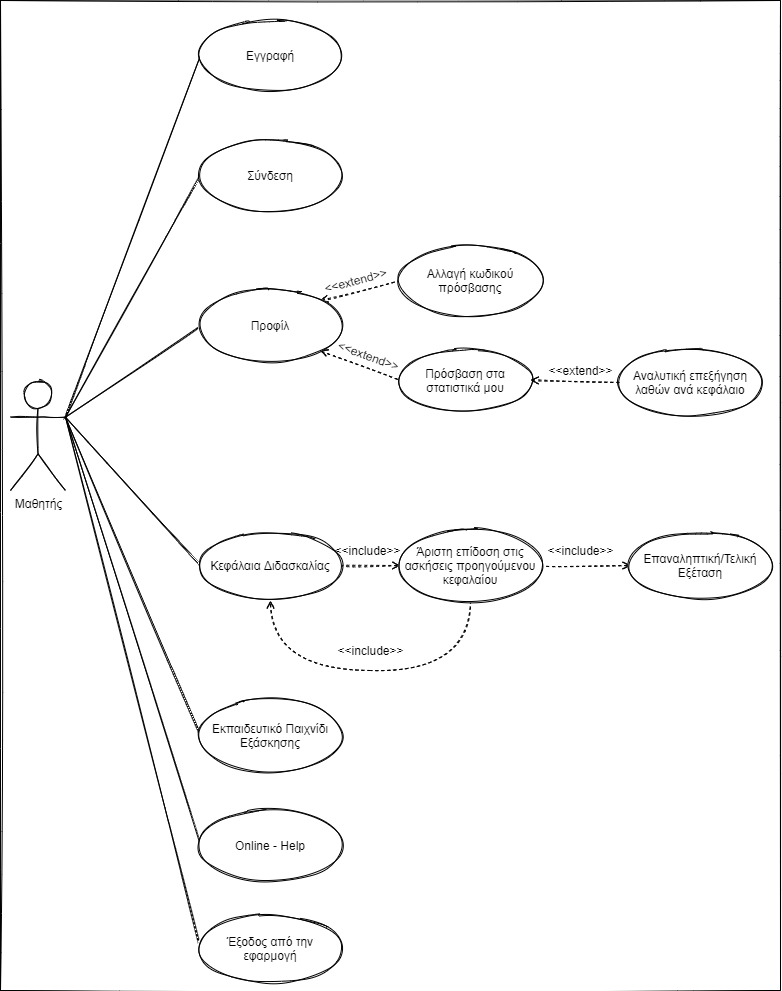

The diagram above was exported from draw.io. Its source (the exported page's mxGraphModel, read from the mxfile embedded in the PNG):
<mxGraphModel dx="1185" dy="635" grid="1" gridSize="10" guides="1" tooltips="1" connect="1" arrows="1" fold="1" page="1" pageScale="1" pageWidth="850" pageHeight="1100" background="#ffffff" math="0" shadow="0">
  <root>
    <mxCell id="0" />
    <mxCell id="1" parent="0" />
    <mxCell id="2-TnLDQApxGhKDSr--nz-52" value="" style="whiteSpace=wrap;html=1;shadow=0;sketch=1;" parent="1" vertex="1">
      <mxGeometry width="780" height="990" as="geometry" />
    </mxCell>
    <mxCell id="2-TnLDQApxGhKDSr--nz-18" style="orthogonalLoop=1;jettySize=auto;html=1;exitX=1;exitY=0.3333333333333333;exitDx=0;exitDy=0;exitPerimeter=0;entryX=0;entryY=0.5;entryDx=0;entryDy=0;endArrow=none;endFill=0;shadow=0;curved=1;sketch=1;" parent="1" source="2-TnLDQApxGhKDSr--nz-1" target="2-TnLDQApxGhKDSr--nz-4" edge="1">
      <mxGeometry relative="1" as="geometry" />
    </mxCell>
    <mxCell id="2-TnLDQApxGhKDSr--nz-1" value="Μαθητής" style="shape=umlActor;verticalLabelPosition=bottom;labelBackgroundColor=#ffffff;verticalAlign=top;html=1;shadow=0;sketch=1;" parent="1" vertex="1">
      <mxGeometry x="10" y="380" width="55" height="110" as="geometry" />
    </mxCell>
    <mxCell id="2-TnLDQApxGhKDSr--nz-4" value="Εγγραφή" style="ellipse;whiteSpace=wrap;html=1;shadow=0;sketch=1;" parent="1" vertex="1">
      <mxGeometry x="200" y="20" width="140" height="70" as="geometry" />
    </mxCell>
    <mxCell id="2-TnLDQApxGhKDSr--nz-20" style="edgeStyle=none;orthogonalLoop=1;jettySize=auto;html=1;exitX=0;exitY=0.5;exitDx=0;exitDy=0;entryX=1;entryY=0.3333333333333333;entryDx=0;entryDy=0;entryPerimeter=0;endArrow=none;endFill=0;shadow=0;curved=1;sketch=1;" parent="1" source="2-TnLDQApxGhKDSr--nz-5" target="2-TnLDQApxGhKDSr--nz-1" edge="1">
      <mxGeometry relative="1" as="geometry" />
    </mxCell>
    <mxCell id="2-TnLDQApxGhKDSr--nz-5" value="Σύνδεση" style="ellipse;whiteSpace=wrap;html=1;shadow=0;sketch=1;" parent="1" vertex="1">
      <mxGeometry x="200" y="140" width="140" height="70" as="geometry" />
    </mxCell>
    <mxCell id="2-TnLDQApxGhKDSr--nz-21" style="edgeStyle=none;orthogonalLoop=1;jettySize=auto;html=1;exitX=0;exitY=0.5;exitDx=0;exitDy=0;entryX=1;entryY=0.3333333333333333;entryDx=0;entryDy=0;entryPerimeter=0;endArrow=none;endFill=0;shadow=0;curved=1;sketch=1;" parent="1" source="2-TnLDQApxGhKDSr--nz-7" target="2-TnLDQApxGhKDSr--nz-1" edge="1">
      <mxGeometry relative="1" as="geometry" />
    </mxCell>
    <mxCell id="2-TnLDQApxGhKDSr--nz-27" style="edgeStyle=none;orthogonalLoop=1;jettySize=auto;html=1;exitX=1;exitY=0;exitDx=0;exitDy=0;entryX=0;entryY=0.5;entryDx=0;entryDy=0;endArrow=none;endFill=0;dashed=1;startArrow=open;startFill=0;shadow=0;curved=1;sketch=1;" parent="1" source="2-TnLDQApxGhKDSr--nz-7" target="2-TnLDQApxGhKDSr--nz-11" edge="1">
      <mxGeometry relative="1" as="geometry" />
    </mxCell>
    <mxCell id="2-TnLDQApxGhKDSr--nz-28" style="edgeStyle=none;orthogonalLoop=1;jettySize=auto;html=1;exitX=1;exitY=1;exitDx=0;exitDy=0;entryX=0;entryY=0.5;entryDx=0;entryDy=0;endArrow=none;endFill=0;dashed=1;startArrow=open;startFill=0;shadow=0;curved=1;sketch=1;" parent="1" source="2-TnLDQApxGhKDSr--nz-7" target="2-TnLDQApxGhKDSr--nz-12" edge="1">
      <mxGeometry relative="1" as="geometry" />
    </mxCell>
    <mxCell id="2-TnLDQApxGhKDSr--nz-7" value="Προφίλ" style="ellipse;whiteSpace=wrap;html=1;shadow=0;sketch=1;" parent="1" vertex="1">
      <mxGeometry x="200" y="290" width="140" height="70" as="geometry" />
    </mxCell>
    <mxCell id="2-TnLDQApxGhKDSr--nz-24" style="edgeStyle=none;orthogonalLoop=1;jettySize=auto;html=1;exitX=0;exitY=0.5;exitDx=0;exitDy=0;entryX=1;entryY=0.3333333333333333;entryDx=0;entryDy=0;entryPerimeter=0;endArrow=none;endFill=0;shadow=0;curved=1;sketch=1;" parent="1" source="2-TnLDQApxGhKDSr--nz-8" target="2-TnLDQApxGhKDSr--nz-1" edge="1">
      <mxGeometry relative="1" as="geometry" />
    </mxCell>
    <mxCell id="2-TnLDQApxGhKDSr--nz-8" value="Εκπαιδευτικό Παιχνίδι Εξάσκησης" style="ellipse;whiteSpace=wrap;html=1;shadow=0;sketch=1;" parent="1" vertex="1">
      <mxGeometry x="200" y="700" width="140" height="70" as="geometry" />
    </mxCell>
    <mxCell id="2-TnLDQApxGhKDSr--nz-23" style="edgeStyle=none;orthogonalLoop=1;jettySize=auto;html=1;exitX=0;exitY=0.5;exitDx=0;exitDy=0;entryX=1;entryY=0.3333333333333333;entryDx=0;entryDy=0;entryPerimeter=0;endArrow=none;endFill=0;shadow=0;curved=1;sketch=1;" parent="1" source="2-TnLDQApxGhKDSr--nz-9" target="2-TnLDQApxGhKDSr--nz-1" edge="1">
      <mxGeometry relative="1" as="geometry" />
    </mxCell>
    <mxCell id="2-TnLDQApxGhKDSr--nz-30" style="edgeStyle=none;orthogonalLoop=1;jettySize=auto;html=1;exitX=1;exitY=0.5;exitDx=0;exitDy=0;entryX=0;entryY=0.5;entryDx=0;entryDy=0;endArrow=open;endFill=0;dashed=1;shadow=0;curved=1;sketch=1;" parent="1" source="2-TnLDQApxGhKDSr--nz-9" target="2-TnLDQApxGhKDSr--nz-14" edge="1">
      <mxGeometry relative="1" as="geometry" />
    </mxCell>
    <mxCell id="2-TnLDQApxGhKDSr--nz-9" value="Κεφάλαια Διδασκαλίας" style="ellipse;whiteSpace=wrap;html=1;shadow=0;sketch=1;" parent="1" vertex="1">
      <mxGeometry x="200" y="530" width="140" height="70" as="geometry" />
    </mxCell>
    <mxCell id="2-TnLDQApxGhKDSr--nz-26" style="edgeStyle=none;orthogonalLoop=1;jettySize=auto;html=1;exitX=0;exitY=0.5;exitDx=0;exitDy=0;entryX=1;entryY=0.3333333333333333;entryDx=0;entryDy=0;entryPerimeter=0;endArrow=none;endFill=0;shadow=0;curved=1;sketch=1;" parent="1" source="2-TnLDQApxGhKDSr--nz-10" target="2-TnLDQApxGhKDSr--nz-1" edge="1">
      <mxGeometry relative="1" as="geometry" />
    </mxCell>
    <mxCell id="2-TnLDQApxGhKDSr--nz-10" value="Online - Help" style="ellipse;whiteSpace=wrap;html=1;shadow=0;sketch=1;" parent="1" vertex="1">
      <mxGeometry x="200" y="810" width="140" height="70" as="geometry" />
    </mxCell>
    <mxCell id="2-TnLDQApxGhKDSr--nz-11" value="Αλλαγή κωδικού πρόσβασης" style="ellipse;whiteSpace=wrap;html=1;shadow=0;sketch=1;" parent="1" vertex="1">
      <mxGeometry x="400" y="245" width="140" height="70" as="geometry" />
    </mxCell>
    <mxCell id="2-TnLDQApxGhKDSr--nz-12" value="Πρόσβαση στα στατιστικά μου" style="ellipse;whiteSpace=wrap;html=1;shadow=0;sketch=1;" parent="1" vertex="1">
      <mxGeometry x="400" y="350" width="130" height="60" as="geometry" />
    </mxCell>
    <mxCell id="2-TnLDQApxGhKDSr--nz-31" style="edgeStyle=none;orthogonalLoop=1;jettySize=auto;html=1;exitX=1;exitY=0.5;exitDx=0;exitDy=0;entryX=0;entryY=0.5;entryDx=0;entryDy=0;endArrow=open;endFill=0;dashed=1;shadow=0;curved=1;sketch=1;" parent="1" source="2-TnLDQApxGhKDSr--nz-14" target="2-TnLDQApxGhKDSr--nz-15" edge="1">
      <mxGeometry relative="1" as="geometry" />
    </mxCell>
    <mxCell id="2-TnLDQApxGhKDSr--nz-37" style="edgeStyle=orthogonalEdgeStyle;orthogonalLoop=1;jettySize=auto;html=1;exitX=0.5;exitY=1;exitDx=0;exitDy=0;entryX=0.5;entryY=1;entryDx=0;entryDy=0;dashed=1;startArrow=none;startFill=0;endArrow=open;endFill=0;shadow=0;curved=1;sketch=1;" parent="1" source="2-TnLDQApxGhKDSr--nz-14" target="2-TnLDQApxGhKDSr--nz-9" edge="1">
      <mxGeometry relative="1" as="geometry">
        <Array as="points">
          <mxPoint x="470" y="670" />
          <mxPoint x="270" y="670" />
        </Array>
      </mxGeometry>
    </mxCell>
    <mxCell id="2-TnLDQApxGhKDSr--nz-14" value="Άριστη επίδοση στις ασκήσεις προηγούμενου κεφαλαίου" style="ellipse;whiteSpace=wrap;html=1;shadow=0;sketch=1;" parent="1" vertex="1">
      <mxGeometry x="400" y="530" width="140" height="70" as="geometry" />
    </mxCell>
    <mxCell id="2-TnLDQApxGhKDSr--nz-15" value="Επαναληπτική/Τελική Εξέταση" style="ellipse;whiteSpace=wrap;html=1;shadow=0;sketch=1;" parent="1" vertex="1">
      <mxGeometry x="630" y="530" width="140" height="70" as="geometry" />
    </mxCell>
    <mxCell id="2-TnLDQApxGhKDSr--nz-32" value="&amp;lt;&amp;lt;extend&amp;gt;&amp;gt;" style="text;html=1;align=center;verticalAlign=middle;resizable=0;points=[];autosize=1;rotation=-15;shadow=0;sketch=1;" parent="1" vertex="1">
      <mxGeometry x="315" y="270" width="80" height="20" as="geometry" />
    </mxCell>
    <mxCell id="2-TnLDQApxGhKDSr--nz-33" value="&amp;lt;&amp;lt;extend&amp;gt;&amp;gt;" style="text;html=1;align=center;verticalAlign=middle;resizable=0;points=[];autosize=1;rotation=20;shadow=0;sketch=1;" parent="1" vertex="1">
      <mxGeometry x="328" y="345" width="80" height="20" as="geometry" />
    </mxCell>
    <mxCell id="2-TnLDQApxGhKDSr--nz-35" value="&amp;lt;&amp;lt;include&amp;gt;&amp;gt;" style="text;html=1;align=center;verticalAlign=middle;resizable=0;points=[];autosize=1;rotation=0;shadow=0;sketch=1;" parent="1" vertex="1">
      <mxGeometry x="327" y="540" width="80" height="20" as="geometry" />
    </mxCell>
    <mxCell id="2-TnLDQApxGhKDSr--nz-36" value="&amp;lt;&amp;lt;include&amp;gt;&amp;gt;" style="text;html=1;align=center;verticalAlign=middle;resizable=0;points=[];autosize=1;shadow=0;sketch=1;" parent="1" vertex="1">
      <mxGeometry x="540" y="540" width="80" height="20" as="geometry" />
    </mxCell>
    <mxCell id="2-TnLDQApxGhKDSr--nz-38" value="&amp;lt;&amp;lt;include&amp;gt;&amp;gt;" style="text;html=1;align=center;verticalAlign=middle;resizable=0;points=[];autosize=1;rotation=0;shadow=0;sketch=1;" parent="1" vertex="1">
      <mxGeometry x="330" y="640" width="80" height="20" as="geometry" />
    </mxCell>
    <mxCell id="yG5bmb_QsNcMRu3KSeY7-1" style="edgeStyle=none;orthogonalLoop=1;jettySize=auto;html=1;exitX=1;exitY=1;exitDx=0;exitDy=0;endArrow=none;endFill=0;dashed=1;startArrow=open;startFill=0;entryX=0;entryY=0.5;entryDx=0;entryDy=0;shadow=0;curved=1;sketch=1;" edge="1" parent="1" target="yG5bmb_QsNcMRu3KSeY7-4">
      <mxGeometry relative="1" as="geometry">
        <mxPoint x="529.9974746830583" y="379.74873734152925" as="sourcePoint" />
        <mxPoint x="611" y="400" as="targetPoint" />
      </mxGeometry>
    </mxCell>
    <mxCell id="yG5bmb_QsNcMRu3KSeY7-2" value="&amp;lt;&amp;lt;extend&amp;gt;&amp;gt;" style="text;html=1;align=center;verticalAlign=middle;resizable=0;points=[];autosize=1;rotation=0;shadow=0;sketch=1;" vertex="1" parent="1">
      <mxGeometry x="540" y="360" width="80" height="20" as="geometry" />
    </mxCell>
    <mxCell id="yG5bmb_QsNcMRu3KSeY7-4" value="Αναλυτική επεξήγηση λαθών ανά κεφάλαιο" style="ellipse;whiteSpace=wrap;html=1;shadow=0;sketch=1;" vertex="1" parent="1">
      <mxGeometry x="620" y="347" width="140" height="70" as="geometry" />
    </mxCell>
    <mxCell id="yG5bmb_QsNcMRu3KSeY7-5" style="edgeStyle=none;orthogonalLoop=1;jettySize=auto;html=1;exitX=0;exitY=0.5;exitDx=0;exitDy=0;endArrow=none;endFill=0;entryX=1;entryY=0.3333333333333333;entryDx=0;entryDy=0;entryPerimeter=0;shadow=0;curved=1;sketch=1;" edge="1" parent="1" source="yG5bmb_QsNcMRu3KSeY7-6" target="2-TnLDQApxGhKDSr--nz-1">
      <mxGeometry relative="1" as="geometry">
        <mxPoint x="70" y="420" as="targetPoint" />
      </mxGeometry>
    </mxCell>
    <mxCell id="yG5bmb_QsNcMRu3KSeY7-6" value="Έξοδος από την εφαρμογή" style="ellipse;whiteSpace=wrap;html=1;shadow=0;sketch=1;" vertex="1" parent="1">
      <mxGeometry x="200" y="913.33" width="140" height="70" as="geometry" />
    </mxCell>
  </root>
</mxGraphModel>